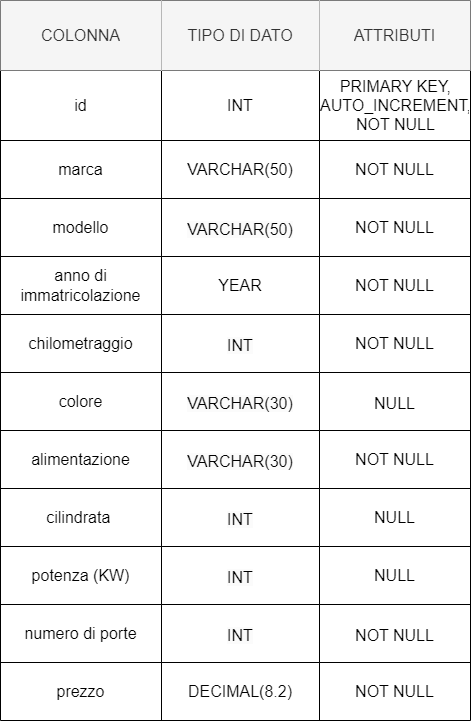

The diagram above was exported from draw.io. Its source (the exported page's mxGraphModel, read from the mxfile embedded in the PNG):
<mxGraphModel dx="1380" dy="739" grid="1" gridSize="10" guides="1" tooltips="1" connect="1" arrows="1" fold="1" page="1" pageScale="1" pageWidth="827" pageHeight="1169" math="0" shadow="0">
  <root>
    <mxCell id="0" />
    <mxCell id="1" parent="0" />
    <mxCell id="Sd78pJUdZQ0MPs7wEhM1-50" value="" style="shape=table;startSize=0;container=1;collapsible=0;childLayout=tableLayout;fontSize=16;" vertex="1" parent="1">
      <mxGeometry x="160" y="30" width="470" height="720" as="geometry" />
    </mxCell>
    <mxCell id="Sd78pJUdZQ0MPs7wEhM1-131" style="shape=tableRow;horizontal=0;startSize=0;swimlaneHead=0;swimlaneBody=0;strokeColor=inherit;top=0;left=0;bottom=0;right=0;collapsible=0;dropTarget=0;fillColor=none;points=[[0,0.5],[1,0.5]];portConstraint=eastwest;fontSize=16;" vertex="1" parent="Sd78pJUdZQ0MPs7wEhM1-50">
      <mxGeometry width="470" height="70" as="geometry" />
    </mxCell>
    <mxCell id="Sd78pJUdZQ0MPs7wEhM1-132" value="COLONNA" style="shape=partialRectangle;html=1;whiteSpace=wrap;connectable=0;strokeColor=#666666;overflow=hidden;fillColor=#f5f5f5;top=0;left=0;bottom=0;right=0;pointerEvents=1;fontSize=16;fontColor=#333333;" vertex="1" parent="Sd78pJUdZQ0MPs7wEhM1-131">
      <mxGeometry width="161" height="70" as="geometry">
        <mxRectangle width="161" height="70" as="alternateBounds" />
      </mxGeometry>
    </mxCell>
    <mxCell id="Sd78pJUdZQ0MPs7wEhM1-133" value="TIPO DI DATO" style="shape=partialRectangle;html=1;whiteSpace=wrap;connectable=0;strokeColor=#666666;overflow=hidden;fillColor=#f5f5f5;top=0;left=0;bottom=0;right=0;pointerEvents=1;fontSize=16;fontColor=#333333;" vertex="1" parent="Sd78pJUdZQ0MPs7wEhM1-131">
      <mxGeometry x="161" width="158" height="70" as="geometry">
        <mxRectangle width="158" height="70" as="alternateBounds" />
      </mxGeometry>
    </mxCell>
    <mxCell id="Sd78pJUdZQ0MPs7wEhM1-134" value="ATTRIBUTI" style="shape=partialRectangle;html=1;whiteSpace=wrap;connectable=0;strokeColor=#666666;overflow=hidden;fillColor=#f5f5f5;top=0;left=0;bottom=0;right=0;pointerEvents=1;fontSize=16;fontColor=#333333;" vertex="1" parent="Sd78pJUdZQ0MPs7wEhM1-131">
      <mxGeometry x="319" width="151" height="70" as="geometry">
        <mxRectangle width="151" height="70" as="alternateBounds" />
      </mxGeometry>
    </mxCell>
    <mxCell id="Sd78pJUdZQ0MPs7wEhM1-51" value="" style="shape=tableRow;horizontal=0;startSize=0;swimlaneHead=0;swimlaneBody=0;strokeColor=inherit;top=0;left=0;bottom=0;right=0;collapsible=0;dropTarget=0;fillColor=none;points=[[0,0.5],[1,0.5]];portConstraint=eastwest;fontSize=16;" vertex="1" parent="Sd78pJUdZQ0MPs7wEhM1-50">
      <mxGeometry y="70" width="470" height="70" as="geometry" />
    </mxCell>
    <mxCell id="Sd78pJUdZQ0MPs7wEhM1-52" value="id" style="shape=partialRectangle;html=1;whiteSpace=wrap;connectable=0;strokeColor=inherit;overflow=hidden;fillColor=none;top=0;left=0;bottom=0;right=0;pointerEvents=1;fontSize=16;" vertex="1" parent="Sd78pJUdZQ0MPs7wEhM1-51">
      <mxGeometry width="161" height="70" as="geometry">
        <mxRectangle width="161" height="70" as="alternateBounds" />
      </mxGeometry>
    </mxCell>
    <mxCell id="Sd78pJUdZQ0MPs7wEhM1-53" value="INT" style="shape=partialRectangle;html=1;whiteSpace=wrap;connectable=0;strokeColor=inherit;overflow=hidden;fillColor=none;top=0;left=0;bottom=0;right=0;pointerEvents=1;fontSize=16;" vertex="1" parent="Sd78pJUdZQ0MPs7wEhM1-51">
      <mxGeometry x="161" width="158" height="70" as="geometry">
        <mxRectangle width="158" height="70" as="alternateBounds" />
      </mxGeometry>
    </mxCell>
    <mxCell id="Sd78pJUdZQ0MPs7wEhM1-54" value="PRIMARY KEY, AUTO_INCREMENT, NOT NULL" style="shape=partialRectangle;html=1;whiteSpace=wrap;connectable=0;strokeColor=inherit;overflow=hidden;fillColor=none;top=0;left=0;bottom=0;right=0;pointerEvents=1;fontSize=16;" vertex="1" parent="Sd78pJUdZQ0MPs7wEhM1-51">
      <mxGeometry x="319" width="151" height="70" as="geometry">
        <mxRectangle width="151" height="70" as="alternateBounds" />
      </mxGeometry>
    </mxCell>
    <mxCell id="Sd78pJUdZQ0MPs7wEhM1-63" style="shape=tableRow;horizontal=0;startSize=0;swimlaneHead=0;swimlaneBody=0;strokeColor=inherit;top=0;left=0;bottom=0;right=0;collapsible=0;dropTarget=0;fillColor=none;points=[[0,0.5],[1,0.5]];portConstraint=eastwest;fontSize=16;" vertex="1" parent="Sd78pJUdZQ0MPs7wEhM1-50">
      <mxGeometry y="140" width="470" height="58" as="geometry" />
    </mxCell>
    <mxCell id="Sd78pJUdZQ0MPs7wEhM1-64" value="marca" style="shape=partialRectangle;html=1;whiteSpace=wrap;connectable=0;strokeColor=inherit;overflow=hidden;fillColor=none;top=0;left=0;bottom=0;right=0;pointerEvents=1;fontSize=16;" vertex="1" parent="Sd78pJUdZQ0MPs7wEhM1-63">
      <mxGeometry width="161" height="58" as="geometry">
        <mxRectangle width="161" height="58" as="alternateBounds" />
      </mxGeometry>
    </mxCell>
    <mxCell id="Sd78pJUdZQ0MPs7wEhM1-65" value="VARCHAR(50)" style="shape=partialRectangle;html=1;whiteSpace=wrap;connectable=0;strokeColor=inherit;overflow=hidden;fillColor=none;top=0;left=0;bottom=0;right=0;pointerEvents=1;fontSize=16;" vertex="1" parent="Sd78pJUdZQ0MPs7wEhM1-63">
      <mxGeometry x="161" width="158" height="58" as="geometry">
        <mxRectangle width="158" height="58" as="alternateBounds" />
      </mxGeometry>
    </mxCell>
    <mxCell id="Sd78pJUdZQ0MPs7wEhM1-66" value="NOT NULL" style="shape=partialRectangle;html=1;whiteSpace=wrap;connectable=0;strokeColor=inherit;overflow=hidden;fillColor=none;top=0;left=0;bottom=0;right=0;pointerEvents=1;fontSize=16;" vertex="1" parent="Sd78pJUdZQ0MPs7wEhM1-63">
      <mxGeometry x="319" width="151" height="58" as="geometry">
        <mxRectangle width="151" height="58" as="alternateBounds" />
      </mxGeometry>
    </mxCell>
    <mxCell id="Sd78pJUdZQ0MPs7wEhM1-67" style="shape=tableRow;horizontal=0;startSize=0;swimlaneHead=0;swimlaneBody=0;strokeColor=inherit;top=0;left=0;bottom=0;right=0;collapsible=0;dropTarget=0;fillColor=none;points=[[0,0.5],[1,0.5]];portConstraint=eastwest;fontSize=16;" vertex="1" parent="Sd78pJUdZQ0MPs7wEhM1-50">
      <mxGeometry y="198" width="470" height="58" as="geometry" />
    </mxCell>
    <mxCell id="Sd78pJUdZQ0MPs7wEhM1-68" value="modello" style="shape=partialRectangle;html=1;whiteSpace=wrap;connectable=0;strokeColor=inherit;overflow=hidden;fillColor=none;top=0;left=0;bottom=0;right=0;pointerEvents=1;fontSize=16;" vertex="1" parent="Sd78pJUdZQ0MPs7wEhM1-67">
      <mxGeometry width="161" height="58" as="geometry">
        <mxRectangle width="161" height="58" as="alternateBounds" />
      </mxGeometry>
    </mxCell>
    <mxCell id="Sd78pJUdZQ0MPs7wEhM1-69" value="&#10;&lt;span style=&quot;color: rgb(0, 0, 0); font-family: Helvetica; font-size: 16px; font-style: normal; font-variant-ligatures: normal; font-variant-caps: normal; font-weight: 400; letter-spacing: normal; orphans: 2; text-align: center; text-indent: 0px; text-transform: none; widows: 2; word-spacing: 0px; -webkit-text-stroke-width: 0px; white-space: normal; background-color: rgb(251, 251, 251); text-decoration-thickness: initial; text-decoration-style: initial; text-decoration-color: initial; display: inline !important; float: none;&quot;&gt;VARCHAR(50)&lt;/span&gt;&#10;&#10;" style="shape=partialRectangle;html=1;whiteSpace=wrap;connectable=0;strokeColor=inherit;overflow=hidden;fillColor=none;top=0;left=0;bottom=0;right=0;pointerEvents=1;fontSize=16;" vertex="1" parent="Sd78pJUdZQ0MPs7wEhM1-67">
      <mxGeometry x="161" width="158" height="58" as="geometry">
        <mxRectangle width="158" height="58" as="alternateBounds" />
      </mxGeometry>
    </mxCell>
    <mxCell id="Sd78pJUdZQ0MPs7wEhM1-70" value="NOT NULL" style="shape=partialRectangle;html=1;whiteSpace=wrap;connectable=0;strokeColor=inherit;overflow=hidden;fillColor=none;top=0;left=0;bottom=0;right=0;pointerEvents=1;fontSize=16;" vertex="1" parent="Sd78pJUdZQ0MPs7wEhM1-67">
      <mxGeometry x="319" width="151" height="58" as="geometry">
        <mxRectangle width="151" height="58" as="alternateBounds" />
      </mxGeometry>
    </mxCell>
    <mxCell id="Sd78pJUdZQ0MPs7wEhM1-71" style="shape=tableRow;horizontal=0;startSize=0;swimlaneHead=0;swimlaneBody=0;strokeColor=inherit;top=0;left=0;bottom=0;right=0;collapsible=0;dropTarget=0;fillColor=none;points=[[0,0.5],[1,0.5]];portConstraint=eastwest;fontSize=16;" vertex="1" parent="Sd78pJUdZQ0MPs7wEhM1-50">
      <mxGeometry y="256" width="470" height="58" as="geometry" />
    </mxCell>
    <mxCell id="Sd78pJUdZQ0MPs7wEhM1-72" value="anno di&lt;div&gt;immatricolazione&lt;/div&gt;" style="shape=partialRectangle;html=1;whiteSpace=wrap;connectable=0;strokeColor=inherit;overflow=hidden;fillColor=none;top=0;left=0;bottom=0;right=0;pointerEvents=1;fontSize=16;" vertex="1" parent="Sd78pJUdZQ0MPs7wEhM1-71">
      <mxGeometry width="161" height="58" as="geometry">
        <mxRectangle width="161" height="58" as="alternateBounds" />
      </mxGeometry>
    </mxCell>
    <mxCell id="Sd78pJUdZQ0MPs7wEhM1-73" value="YEAR" style="shape=partialRectangle;html=1;whiteSpace=wrap;connectable=0;strokeColor=inherit;overflow=hidden;fillColor=none;top=0;left=0;bottom=0;right=0;pointerEvents=1;fontSize=16;" vertex="1" parent="Sd78pJUdZQ0MPs7wEhM1-71">
      <mxGeometry x="161" width="158" height="58" as="geometry">
        <mxRectangle width="158" height="58" as="alternateBounds" />
      </mxGeometry>
    </mxCell>
    <mxCell id="Sd78pJUdZQ0MPs7wEhM1-74" value="NOT NULL" style="shape=partialRectangle;html=1;whiteSpace=wrap;connectable=0;strokeColor=inherit;overflow=hidden;fillColor=none;top=0;left=0;bottom=0;right=0;pointerEvents=1;fontSize=16;" vertex="1" parent="Sd78pJUdZQ0MPs7wEhM1-71">
      <mxGeometry x="319" width="151" height="58" as="geometry">
        <mxRectangle width="151" height="58" as="alternateBounds" />
      </mxGeometry>
    </mxCell>
    <mxCell id="Sd78pJUdZQ0MPs7wEhM1-75" style="shape=tableRow;horizontal=0;startSize=0;swimlaneHead=0;swimlaneBody=0;strokeColor=inherit;top=0;left=0;bottom=0;right=0;collapsible=0;dropTarget=0;fillColor=none;points=[[0,0.5],[1,0.5]];portConstraint=eastwest;fontSize=16;" vertex="1" parent="Sd78pJUdZQ0MPs7wEhM1-50">
      <mxGeometry y="314" width="470" height="58" as="geometry" />
    </mxCell>
    <mxCell id="Sd78pJUdZQ0MPs7wEhM1-76" value="chilometraggio" style="shape=partialRectangle;html=1;whiteSpace=wrap;connectable=0;strokeColor=inherit;overflow=hidden;fillColor=none;top=0;left=0;bottom=0;right=0;pointerEvents=1;fontSize=16;" vertex="1" parent="Sd78pJUdZQ0MPs7wEhM1-75">
      <mxGeometry width="161" height="58" as="geometry">
        <mxRectangle width="161" height="58" as="alternateBounds" />
      </mxGeometry>
    </mxCell>
    <mxCell id="Sd78pJUdZQ0MPs7wEhM1-77" value="&#10;&lt;span style=&quot;color: rgb(0, 0, 0); font-family: Helvetica; font-size: 16px; font-style: normal; font-variant-ligatures: normal; font-variant-caps: normal; font-weight: 400; letter-spacing: normal; orphans: 2; text-align: center; text-indent: 0px; text-transform: none; widows: 2; word-spacing: 0px; -webkit-text-stroke-width: 0px; white-space: normal; background-color: rgb(251, 251, 251); text-decoration-thickness: initial; text-decoration-style: initial; text-decoration-color: initial; display: inline !important; float: none;&quot;&gt;INT&lt;/span&gt;&#10;&#10;" style="shape=partialRectangle;html=1;whiteSpace=wrap;connectable=0;strokeColor=inherit;overflow=hidden;fillColor=none;top=0;left=0;bottom=0;right=0;pointerEvents=1;fontSize=16;" vertex="1" parent="Sd78pJUdZQ0MPs7wEhM1-75">
      <mxGeometry x="161" width="158" height="58" as="geometry">
        <mxRectangle width="158" height="58" as="alternateBounds" />
      </mxGeometry>
    </mxCell>
    <mxCell id="Sd78pJUdZQ0MPs7wEhM1-78" value="NOT NULL" style="shape=partialRectangle;html=1;whiteSpace=wrap;connectable=0;strokeColor=inherit;overflow=hidden;fillColor=none;top=0;left=0;bottom=0;right=0;pointerEvents=1;fontSize=16;" vertex="1" parent="Sd78pJUdZQ0MPs7wEhM1-75">
      <mxGeometry x="319" width="151" height="58" as="geometry">
        <mxRectangle width="151" height="58" as="alternateBounds" />
      </mxGeometry>
    </mxCell>
    <mxCell id="Sd78pJUdZQ0MPs7wEhM1-79" style="shape=tableRow;horizontal=0;startSize=0;swimlaneHead=0;swimlaneBody=0;strokeColor=inherit;top=0;left=0;bottom=0;right=0;collapsible=0;dropTarget=0;fillColor=none;points=[[0,0.5],[1,0.5]];portConstraint=eastwest;fontSize=16;" vertex="1" parent="Sd78pJUdZQ0MPs7wEhM1-50">
      <mxGeometry y="372" width="470" height="58" as="geometry" />
    </mxCell>
    <mxCell id="Sd78pJUdZQ0MPs7wEhM1-80" value="colore" style="shape=partialRectangle;html=1;whiteSpace=wrap;connectable=0;strokeColor=inherit;overflow=hidden;fillColor=none;top=0;left=0;bottom=0;right=0;pointerEvents=1;fontSize=16;" vertex="1" parent="Sd78pJUdZQ0MPs7wEhM1-79">
      <mxGeometry width="161" height="58" as="geometry">
        <mxRectangle width="161" height="58" as="alternateBounds" />
      </mxGeometry>
    </mxCell>
    <mxCell id="Sd78pJUdZQ0MPs7wEhM1-81" value="&lt;br&gt;&lt;span style=&quot;color: rgb(0, 0, 0); font-family: Helvetica; font-size: 16px; font-style: normal; font-variant-ligatures: normal; font-variant-caps: normal; font-weight: 400; letter-spacing: normal; orphans: 2; text-align: center; text-indent: 0px; text-transform: none; widows: 2; word-spacing: 0px; -webkit-text-stroke-width: 0px; white-space: normal; background-color: rgb(251, 251, 251); text-decoration-thickness: initial; text-decoration-style: initial; text-decoration-color: initial; display: inline !important; float: none;&quot;&gt;VARCHAR(30)&lt;/span&gt;&lt;div&gt;&lt;br/&gt;&lt;/div&gt;" style="shape=partialRectangle;html=1;whiteSpace=wrap;connectable=0;strokeColor=inherit;overflow=hidden;fillColor=none;top=0;left=0;bottom=0;right=0;pointerEvents=1;fontSize=16;" vertex="1" parent="Sd78pJUdZQ0MPs7wEhM1-79">
      <mxGeometry x="161" width="158" height="58" as="geometry">
        <mxRectangle width="158" height="58" as="alternateBounds" />
      </mxGeometry>
    </mxCell>
    <mxCell id="Sd78pJUdZQ0MPs7wEhM1-82" value="&lt;br&gt;NULL&lt;div&gt;&lt;br/&gt;&lt;/div&gt;" style="shape=partialRectangle;html=1;whiteSpace=wrap;connectable=0;strokeColor=inherit;overflow=hidden;fillColor=none;top=0;left=0;bottom=0;right=0;pointerEvents=1;fontSize=16;" vertex="1" parent="Sd78pJUdZQ0MPs7wEhM1-79">
      <mxGeometry x="319" width="151" height="58" as="geometry">
        <mxRectangle width="151" height="58" as="alternateBounds" />
      </mxGeometry>
    </mxCell>
    <mxCell id="Sd78pJUdZQ0MPs7wEhM1-83" style="shape=tableRow;horizontal=0;startSize=0;swimlaneHead=0;swimlaneBody=0;strokeColor=inherit;top=0;left=0;bottom=0;right=0;collapsible=0;dropTarget=0;fillColor=none;points=[[0,0.5],[1,0.5]];portConstraint=eastwest;fontSize=16;" vertex="1" parent="Sd78pJUdZQ0MPs7wEhM1-50">
      <mxGeometry y="430" width="470" height="58" as="geometry" />
    </mxCell>
    <mxCell id="Sd78pJUdZQ0MPs7wEhM1-84" value="alimentazione" style="shape=partialRectangle;html=1;whiteSpace=wrap;connectable=0;strokeColor=inherit;overflow=hidden;fillColor=none;top=0;left=0;bottom=0;right=0;pointerEvents=1;fontSize=16;" vertex="1" parent="Sd78pJUdZQ0MPs7wEhM1-83">
      <mxGeometry width="161" height="58" as="geometry">
        <mxRectangle width="161" height="58" as="alternateBounds" />
      </mxGeometry>
    </mxCell>
    <mxCell id="Sd78pJUdZQ0MPs7wEhM1-85" value="&lt;br&gt;&lt;span style=&quot;color: rgb(0, 0, 0); font-family: Helvetica; font-size: 16px; font-style: normal; font-variant-ligatures: normal; font-variant-caps: normal; font-weight: 400; letter-spacing: normal; orphans: 2; text-align: center; text-indent: 0px; text-transform: none; widows: 2; word-spacing: 0px; -webkit-text-stroke-width: 0px; white-space: normal; background-color: rgb(251, 251, 251); text-decoration-thickness: initial; text-decoration-style: initial; text-decoration-color: initial; display: inline !important; float: none;&quot;&gt;VARCHAR(30)&lt;/span&gt;&lt;div&gt;&lt;br/&gt;&lt;/div&gt;" style="shape=partialRectangle;html=1;whiteSpace=wrap;connectable=0;strokeColor=inherit;overflow=hidden;fillColor=none;top=0;left=0;bottom=0;right=0;pointerEvents=1;fontSize=16;" vertex="1" parent="Sd78pJUdZQ0MPs7wEhM1-83">
      <mxGeometry x="161" width="158" height="58" as="geometry">
        <mxRectangle width="158" height="58" as="alternateBounds" />
      </mxGeometry>
    </mxCell>
    <mxCell id="Sd78pJUdZQ0MPs7wEhM1-86" value="NOT NULL" style="shape=partialRectangle;html=1;whiteSpace=wrap;connectable=0;strokeColor=inherit;overflow=hidden;fillColor=none;top=0;left=0;bottom=0;right=0;pointerEvents=1;fontSize=16;" vertex="1" parent="Sd78pJUdZQ0MPs7wEhM1-83">
      <mxGeometry x="319" width="151" height="58" as="geometry">
        <mxRectangle width="151" height="58" as="alternateBounds" />
      </mxGeometry>
    </mxCell>
    <mxCell id="Sd78pJUdZQ0MPs7wEhM1-87" style="shape=tableRow;horizontal=0;startSize=0;swimlaneHead=0;swimlaneBody=0;strokeColor=inherit;top=0;left=0;bottom=0;right=0;collapsible=0;dropTarget=0;fillColor=none;points=[[0,0.5],[1,0.5]];portConstraint=eastwest;fontSize=16;" vertex="1" parent="Sd78pJUdZQ0MPs7wEhM1-50">
      <mxGeometry y="488" width="470" height="58" as="geometry" />
    </mxCell>
    <mxCell id="Sd78pJUdZQ0MPs7wEhM1-88" value="cilindrata&amp;nbsp;" style="shape=partialRectangle;html=1;whiteSpace=wrap;connectable=0;strokeColor=inherit;overflow=hidden;fillColor=none;top=0;left=0;bottom=0;right=0;pointerEvents=1;fontSize=16;" vertex="1" parent="Sd78pJUdZQ0MPs7wEhM1-87">
      <mxGeometry width="161" height="58" as="geometry">
        <mxRectangle width="161" height="58" as="alternateBounds" />
      </mxGeometry>
    </mxCell>
    <mxCell id="Sd78pJUdZQ0MPs7wEhM1-89" value="&#10;&lt;span style=&quot;color: rgb(0, 0, 0); font-family: Helvetica; font-size: 16px; font-style: normal; font-variant-ligatures: normal; font-variant-caps: normal; font-weight: 400; letter-spacing: normal; orphans: 2; text-align: center; text-indent: 0px; text-transform: none; widows: 2; word-spacing: 0px; -webkit-text-stroke-width: 0px; white-space: normal; background-color: rgb(251, 251, 251); text-decoration-thickness: initial; text-decoration-style: initial; text-decoration-color: initial; display: inline !important; float: none;&quot;&gt;INT&lt;/span&gt;&#10;&#10;" style="shape=partialRectangle;html=1;whiteSpace=wrap;connectable=0;strokeColor=inherit;overflow=hidden;fillColor=none;top=0;left=0;bottom=0;right=0;pointerEvents=1;fontSize=16;" vertex="1" parent="Sd78pJUdZQ0MPs7wEhM1-87">
      <mxGeometry x="161" width="158" height="58" as="geometry">
        <mxRectangle width="158" height="58" as="alternateBounds" />
      </mxGeometry>
    </mxCell>
    <mxCell id="Sd78pJUdZQ0MPs7wEhM1-90" value="NULL" style="shape=partialRectangle;html=1;whiteSpace=wrap;connectable=0;strokeColor=inherit;overflow=hidden;fillColor=none;top=0;left=0;bottom=0;right=0;pointerEvents=1;fontSize=16;" vertex="1" parent="Sd78pJUdZQ0MPs7wEhM1-87">
      <mxGeometry x="319" width="151" height="58" as="geometry">
        <mxRectangle width="151" height="58" as="alternateBounds" />
      </mxGeometry>
    </mxCell>
    <mxCell id="Sd78pJUdZQ0MPs7wEhM1-91" style="shape=tableRow;horizontal=0;startSize=0;swimlaneHead=0;swimlaneBody=0;strokeColor=inherit;top=0;left=0;bottom=0;right=0;collapsible=0;dropTarget=0;fillColor=none;points=[[0,0.5],[1,0.5]];portConstraint=eastwest;fontSize=16;" vertex="1" parent="Sd78pJUdZQ0MPs7wEhM1-50">
      <mxGeometry y="546" width="470" height="58" as="geometry" />
    </mxCell>
    <mxCell id="Sd78pJUdZQ0MPs7wEhM1-92" value="potenza (KW)" style="shape=partialRectangle;html=1;whiteSpace=wrap;connectable=0;strokeColor=inherit;overflow=hidden;fillColor=none;top=0;left=0;bottom=0;right=0;pointerEvents=1;fontSize=16;" vertex="1" parent="Sd78pJUdZQ0MPs7wEhM1-91">
      <mxGeometry width="161" height="58" as="geometry">
        <mxRectangle width="161" height="58" as="alternateBounds" />
      </mxGeometry>
    </mxCell>
    <mxCell id="Sd78pJUdZQ0MPs7wEhM1-93" value="&#10;&lt;span style=&quot;color: rgb(0, 0, 0); font-family: Helvetica; font-size: 16px; font-style: normal; font-variant-ligatures: normal; font-variant-caps: normal; font-weight: 400; letter-spacing: normal; orphans: 2; text-align: center; text-indent: 0px; text-transform: none; widows: 2; word-spacing: 0px; -webkit-text-stroke-width: 0px; white-space: normal; background-color: rgb(251, 251, 251); text-decoration-thickness: initial; text-decoration-style: initial; text-decoration-color: initial; display: inline !important; float: none;&quot;&gt;INT&lt;/span&gt;&#10;&#10;" style="shape=partialRectangle;html=1;whiteSpace=wrap;connectable=0;strokeColor=inherit;overflow=hidden;fillColor=none;top=0;left=0;bottom=0;right=0;pointerEvents=1;fontSize=16;" vertex="1" parent="Sd78pJUdZQ0MPs7wEhM1-91">
      <mxGeometry x="161" width="158" height="58" as="geometry">
        <mxRectangle width="158" height="58" as="alternateBounds" />
      </mxGeometry>
    </mxCell>
    <mxCell id="Sd78pJUdZQ0MPs7wEhM1-94" value="NULL" style="shape=partialRectangle;html=1;whiteSpace=wrap;connectable=0;strokeColor=inherit;overflow=hidden;fillColor=none;top=0;left=0;bottom=0;right=0;pointerEvents=1;fontSize=16;" vertex="1" parent="Sd78pJUdZQ0MPs7wEhM1-91">
      <mxGeometry x="319" width="151" height="58" as="geometry">
        <mxRectangle width="151" height="58" as="alternateBounds" />
      </mxGeometry>
    </mxCell>
    <mxCell id="Sd78pJUdZQ0MPs7wEhM1-95" style="shape=tableRow;horizontal=0;startSize=0;swimlaneHead=0;swimlaneBody=0;strokeColor=inherit;top=0;left=0;bottom=0;right=0;collapsible=0;dropTarget=0;fillColor=none;points=[[0,0.5],[1,0.5]];portConstraint=eastwest;fontSize=16;" vertex="1" parent="Sd78pJUdZQ0MPs7wEhM1-50">
      <mxGeometry y="604" width="470" height="58" as="geometry" />
    </mxCell>
    <mxCell id="Sd78pJUdZQ0MPs7wEhM1-96" value="numero di porte" style="shape=partialRectangle;html=1;whiteSpace=wrap;connectable=0;strokeColor=inherit;overflow=hidden;fillColor=none;top=0;left=0;bottom=0;right=0;pointerEvents=1;fontSize=16;" vertex="1" parent="Sd78pJUdZQ0MPs7wEhM1-95">
      <mxGeometry width="161" height="58" as="geometry">
        <mxRectangle width="161" height="58" as="alternateBounds" />
      </mxGeometry>
    </mxCell>
    <mxCell id="Sd78pJUdZQ0MPs7wEhM1-97" value="&#10;&lt;span style=&quot;color: rgb(0, 0, 0); font-family: Helvetica; font-size: 16px; font-style: normal; font-variant-ligatures: normal; font-variant-caps: normal; font-weight: 400; letter-spacing: normal; orphans: 2; text-align: center; text-indent: 0px; text-transform: none; widows: 2; word-spacing: 0px; -webkit-text-stroke-width: 0px; white-space: normal; background-color: rgb(251, 251, 251); text-decoration-thickness: initial; text-decoration-style: initial; text-decoration-color: initial; display: inline !important; float: none;&quot;&gt;INT&lt;/span&gt;&#10;&#10;" style="shape=partialRectangle;html=1;whiteSpace=wrap;connectable=0;strokeColor=inherit;overflow=hidden;fillColor=none;top=0;left=0;bottom=0;right=0;pointerEvents=1;fontSize=16;" vertex="1" parent="Sd78pJUdZQ0MPs7wEhM1-95">
      <mxGeometry x="161" width="158" height="58" as="geometry">
        <mxRectangle width="158" height="58" as="alternateBounds" />
      </mxGeometry>
    </mxCell>
    <mxCell id="Sd78pJUdZQ0MPs7wEhM1-98" value="&#10;NOT NULL&#10;&#10;" style="shape=partialRectangle;html=1;whiteSpace=wrap;connectable=0;strokeColor=inherit;overflow=hidden;fillColor=none;top=0;left=0;bottom=0;right=0;pointerEvents=1;fontSize=16;" vertex="1" parent="Sd78pJUdZQ0MPs7wEhM1-95">
      <mxGeometry x="319" width="151" height="58" as="geometry">
        <mxRectangle width="151" height="58" as="alternateBounds" />
      </mxGeometry>
    </mxCell>
    <mxCell id="Sd78pJUdZQ0MPs7wEhM1-99" style="shape=tableRow;horizontal=0;startSize=0;swimlaneHead=0;swimlaneBody=0;strokeColor=inherit;top=0;left=0;bottom=0;right=0;collapsible=0;dropTarget=0;fillColor=none;points=[[0,0.5],[1,0.5]];portConstraint=eastwest;fontSize=16;" vertex="1" parent="Sd78pJUdZQ0MPs7wEhM1-50">
      <mxGeometry y="662" width="470" height="58" as="geometry" />
    </mxCell>
    <mxCell id="Sd78pJUdZQ0MPs7wEhM1-100" value="prezzo" style="shape=partialRectangle;html=1;whiteSpace=wrap;connectable=0;strokeColor=inherit;overflow=hidden;fillColor=none;top=0;left=0;bottom=0;right=0;pointerEvents=1;fontSize=16;" vertex="1" parent="Sd78pJUdZQ0MPs7wEhM1-99">
      <mxGeometry width="161" height="58" as="geometry">
        <mxRectangle width="161" height="58" as="alternateBounds" />
      </mxGeometry>
    </mxCell>
    <mxCell id="Sd78pJUdZQ0MPs7wEhM1-101" value="DECIMAL(8.2)" style="shape=partialRectangle;html=1;whiteSpace=wrap;connectable=0;strokeColor=inherit;overflow=hidden;fillColor=none;top=0;left=0;bottom=0;right=0;pointerEvents=1;fontSize=16;" vertex="1" parent="Sd78pJUdZQ0MPs7wEhM1-99">
      <mxGeometry x="161" width="158" height="58" as="geometry">
        <mxRectangle width="158" height="58" as="alternateBounds" />
      </mxGeometry>
    </mxCell>
    <mxCell id="Sd78pJUdZQ0MPs7wEhM1-102" value="NOT NULL" style="shape=partialRectangle;html=1;whiteSpace=wrap;connectable=0;strokeColor=inherit;overflow=hidden;fillColor=none;top=0;left=0;bottom=0;right=0;pointerEvents=1;fontSize=16;" vertex="1" parent="Sd78pJUdZQ0MPs7wEhM1-99">
      <mxGeometry x="319" width="151" height="58" as="geometry">
        <mxRectangle width="151" height="58" as="alternateBounds" />
      </mxGeometry>
    </mxCell>
  </root>
</mxGraphModel>